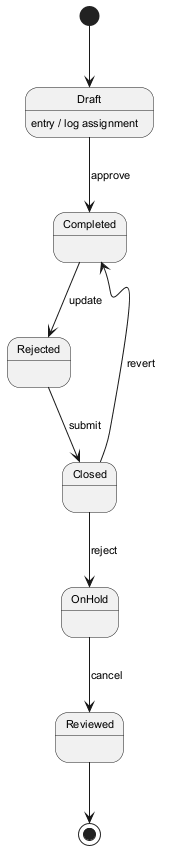

The diagram above was rendered by PlantUML. Its source (embedded in the PNG):
@startuml
skinparam backgroundColor #FFFFFF
skinparam classBackgroundColor #E8F4FA
skinparam classBorderColor #2C7DA0
skinparam defaultFontSize 11
[*] --> Draft
Draft --> Completed : approve
Draft : entry / log assignment
Completed --> Rejected : update
Rejected --> Closed : submit
Closed --> OnHold : reject
OnHold --> Reviewed : cancel
Closed --> Completed : revert
Reviewed --> [*]
@enduml